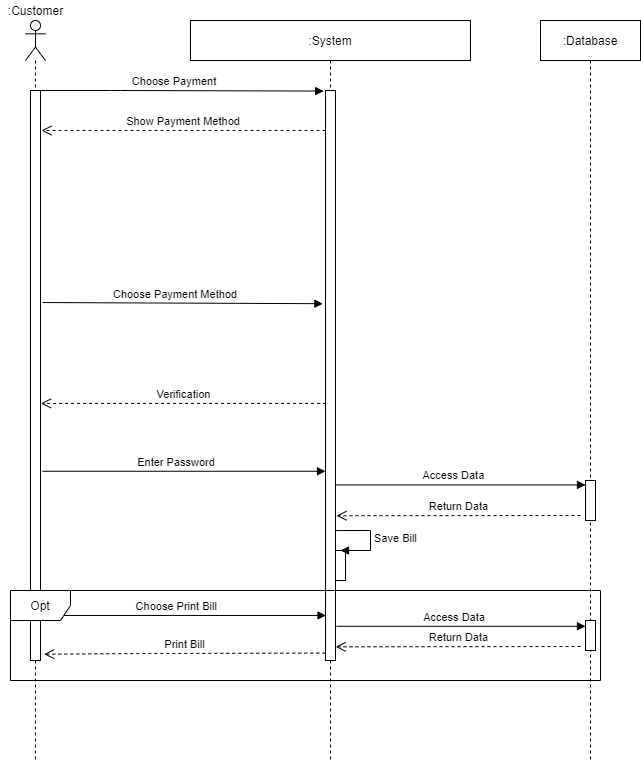

The diagram above was exported from draw.io. Its source (the exported page's mxGraphModel, read from the mxfile embedded in the PNG):
<mxGraphModel dx="1038" dy="547" grid="1" gridSize="10" guides="1" tooltips="1" connect="1" arrows="1" fold="1" page="1" pageScale="1" pageWidth="850" pageHeight="1100" math="0" shadow="0">
  <root>
    <mxCell id="0" />
    <mxCell id="1" parent="0" />
    <mxCell id="YCh9fKm1Ehj4Gpy7yQVp-8" value="" style="shape=umlLifeline;participant=umlActor;perimeter=lifelinePerimeter;whiteSpace=wrap;html=1;container=1;collapsible=0;recursiveResize=0;verticalAlign=top;spacingTop=36;outlineConnect=0;hachureGap=4;pointerEvents=0;" parent="1" vertex="1">
      <mxGeometry x="65" y="70" width="20" height="740" as="geometry" />
    </mxCell>
    <mxCell id="YCh9fKm1Ehj4Gpy7yQVp-9" value=":Customer" style="text;html=1;align=center;verticalAlign=middle;resizable=0;points=[];autosize=1;strokeColor=none;fillColor=none;" parent="1" vertex="1">
      <mxGeometry x="40" y="50" width="70" height="20" as="geometry" />
    </mxCell>
    <mxCell id="YCh9fKm1Ehj4Gpy7yQVp-11" value="Choose Payment" style="verticalAlign=bottom;endArrow=block;shadow=0;strokeWidth=1;entryX=-0.18;entryY=0.001;entryDx=0;entryDy=0;entryPerimeter=0;" parent="1" source="YCh9fKm1Ehj4Gpy7yQVp-4" target="3nuBFxr9cyL0pnOWT2aG-2" edge="1">
      <mxGeometry x="-0.0518" relative="1" as="geometry">
        <mxPoint x="295" y="170.0000000000001" as="sourcePoint" />
        <mxPoint x="273" y="140" as="targetPoint" />
        <Array as="points">
          <mxPoint x="160" y="140" />
        </Array>
        <mxPoint as="offset" />
      </mxGeometry>
    </mxCell>
    <mxCell id="YCh9fKm1Ehj4Gpy7yQVp-12" value="Show Payment Method" style="verticalAlign=bottom;endArrow=open;dashed=1;endSize=8;shadow=0;strokeWidth=1;" parent="1" source="3nuBFxr9cyL0pnOWT2aG-2" edge="1">
      <mxGeometry relative="1" as="geometry">
        <mxPoint x="81" y="180" as="targetPoint" />
        <mxPoint x="270" y="219" as="sourcePoint" />
        <Array as="points">
          <mxPoint x="110" y="180" />
        </Array>
      </mxGeometry>
    </mxCell>
    <mxCell id="YCh9fKm1Ehj4Gpy7yQVp-4" value="" style="html=1;points=[];perimeter=orthogonalPerimeter;hachureGap=4;pointerEvents=0;" parent="1" vertex="1">
      <mxGeometry x="70" y="140" width="10" height="570" as="geometry" />
    </mxCell>
    <mxCell id="YCh9fKm1Ehj4Gpy7yQVp-13" value="Choose Payment Method" style="verticalAlign=bottom;endArrow=block;shadow=0;strokeWidth=1;exitX=1.2;exitY=0.372;exitDx=0;exitDy=0;exitPerimeter=0;entryX=-0.26;entryY=0.374;entryDx=0;entryDy=0;entryPerimeter=0;" parent="1" source="YCh9fKm1Ehj4Gpy7yQVp-4" target="3nuBFxr9cyL0pnOWT2aG-2" edge="1">
      <mxGeometry x="-0.0518" relative="1" as="geometry">
        <mxPoint x="83" y="240" as="sourcePoint" />
        <mxPoint x="270" y="259" as="targetPoint" />
        <mxPoint as="offset" />
        <Array as="points" />
      </mxGeometry>
    </mxCell>
    <mxCell id="YCh9fKm1Ehj4Gpy7yQVp-16" value="Verification" style="html=1;verticalAlign=bottom;endArrow=open;dashed=1;endSize=8;sourcePerimeterSpacing=8;targetPerimeterSpacing=8;entryX=1.04;entryY=0.549;entryDx=0;entryDy=0;entryPerimeter=0;exitX=0.06;exitY=0.549;exitDx=0;exitDy=0;exitPerimeter=0;" parent="1" source="3nuBFxr9cyL0pnOWT2aG-2" target="YCh9fKm1Ehj4Gpy7yQVp-4" edge="1">
      <mxGeometry relative="1" as="geometry">
        <mxPoint x="276" y="340" as="sourcePoint" />
        <mxPoint x="190" y="340" as="targetPoint" />
        <Array as="points" />
      </mxGeometry>
    </mxCell>
    <mxCell id="YCh9fKm1Ehj4Gpy7yQVp-17" value="Enter Password" style="verticalAlign=bottom;endArrow=block;shadow=0;strokeWidth=1;exitX=1.2;exitY=0.668;exitDx=0;exitDy=0;exitPerimeter=0;" parent="1" source="YCh9fKm1Ehj4Gpy7yQVp-4" target="3nuBFxr9cyL0pnOWT2aG-2" edge="1">
      <mxGeometry x="-0.0518" relative="1" as="geometry">
        <mxPoint x="82" y="380" as="sourcePoint" />
        <mxPoint x="275" y="380" as="targetPoint" />
        <Array as="points" />
        <mxPoint as="offset" />
      </mxGeometry>
    </mxCell>
    <mxCell id="YCh9fKm1Ehj4Gpy7yQVp-18" value="Access Data" style="verticalAlign=bottom;endArrow=block;shadow=0;strokeWidth=1;exitX=0.94;exitY=0.692;exitDx=0;exitDy=0;exitPerimeter=0;" parent="1" source="3nuBFxr9cyL0pnOWT2aG-2" target="YCh9fKm1Ehj4Gpy7yQVp-19" edge="1">
      <mxGeometry x="-0.0518" relative="1" as="geometry">
        <mxPoint x="285" y="525" as="sourcePoint" />
        <mxPoint x="470" y="524" as="targetPoint" />
        <Array as="points" />
        <mxPoint as="offset" />
      </mxGeometry>
    </mxCell>
    <mxCell id="YCh9fKm1Ehj4Gpy7yQVp-20" value="Return Data" style="html=1;verticalAlign=bottom;endArrow=open;dashed=1;endSize=8;sourcePerimeterSpacing=8;targetPerimeterSpacing=8;entryX=1.1;entryY=0.746;entryDx=0;entryDy=0;entryPerimeter=0;" parent="1" target="3nuBFxr9cyL0pnOWT2aG-2" edge="1">
      <mxGeometry relative="1" as="geometry">
        <mxPoint x="620" y="565" as="sourcePoint" />
        <mxPoint x="290" y="560" as="targetPoint" />
        <Array as="points" />
      </mxGeometry>
    </mxCell>
    <mxCell id="YCh9fKm1Ehj4Gpy7yQVp-21" value="Print Bill" style="html=1;verticalAlign=bottom;endArrow=open;dashed=1;endSize=8;sourcePerimeterSpacing=8;targetPerimeterSpacing=8;entryX=1.36;entryY=0.989;entryDx=0;entryDy=0;entryPerimeter=0;exitX=-0.02;exitY=0.987;exitDx=0;exitDy=0;exitPerimeter=0;" parent="1" source="3nuBFxr9cyL0pnOWT2aG-2" target="YCh9fKm1Ehj4Gpy7yQVp-4" edge="1">
      <mxGeometry relative="1" as="geometry">
        <mxPoint x="270" y="509" as="sourcePoint" />
        <mxPoint x="79.99999999999991" y="460.88" as="targetPoint" />
        <Array as="points">
          <mxPoint x="180" y="703" />
        </Array>
      </mxGeometry>
    </mxCell>
    <mxCell id="RCVfLJWcEL4yYIizEmnY-8" value="Choose Print Bill" style="verticalAlign=bottom;endArrow=block;shadow=0;strokeWidth=1;exitX=1.124;exitY=0.921;exitDx=0;exitDy=0;exitPerimeter=0;entryX=0.052;entryY=0.921;entryDx=0;entryDy=0;entryPerimeter=0;" parent="1" source="YCh9fKm1Ehj4Gpy7yQVp-4" target="3nuBFxr9cyL0pnOWT2aG-2" edge="1">
      <mxGeometry x="-0.0518" relative="1" as="geometry">
        <mxPoint x="92" y="530.76" as="sourcePoint" />
        <mxPoint x="270" y="670" as="targetPoint" />
        <Array as="points" />
        <mxPoint as="offset" />
      </mxGeometry>
    </mxCell>
    <mxCell id="RCVfLJWcEL4yYIizEmnY-11" value="Access Data" style="verticalAlign=bottom;endArrow=block;shadow=0;strokeWidth=1;exitX=1.1;exitY=0.94;exitDx=0;exitDy=0;exitPerimeter=0;" parent="1" source="3nuBFxr9cyL0pnOWT2aG-2" target="RCVfLJWcEL4yYIizEmnY-10" edge="1">
      <mxGeometry x="-0.0518" relative="1" as="geometry">
        <mxPoint x="280.0000000000001" y="664.44" as="sourcePoint" />
        <mxPoint x="465.6" y="654" as="targetPoint" />
        <Array as="points" />
        <mxPoint as="offset" />
      </mxGeometry>
    </mxCell>
    <mxCell id="RCVfLJWcEL4yYIizEmnY-12" value="Return Data" style="html=1;verticalAlign=bottom;endArrow=open;dashed=1;endSize=8;targetPerimeterSpacing=8;entryX=1.02;entryY=0.976;entryDx=0;entryDy=0;entryPerimeter=0;startArrow=none;" parent="1" target="3nuBFxr9cyL0pnOWT2aG-2" edge="1">
      <mxGeometry relative="1" as="geometry">
        <mxPoint x="620" y="696" as="sourcePoint" />
        <mxPoint x="432" y="695" as="targetPoint" />
        <Array as="points" />
      </mxGeometry>
    </mxCell>
    <mxCell id="3nuBFxr9cyL0pnOWT2aG-1" value=":System" style="shape=umlLifeline;perimeter=lifelinePerimeter;container=1;collapsible=0;recursiveResize=0;rounded=0;shadow=0;strokeWidth=1;" parent="1" vertex="1">
      <mxGeometry x="230" y="70" width="280" height="740" as="geometry" />
    </mxCell>
    <mxCell id="3nuBFxr9cyL0pnOWT2aG-2" value="" style="points=[];perimeter=orthogonalPerimeter;rounded=0;shadow=0;strokeWidth=1;" parent="3nuBFxr9cyL0pnOWT2aG-1" vertex="1">
      <mxGeometry x="135" y="70" width="10" height="570" as="geometry" />
    </mxCell>
    <mxCell id="RCVfLJWcEL4yYIizEmnY-5" value="" style="html=1;points=[];perimeter=orthogonalPerimeter;" parent="3nuBFxr9cyL0pnOWT2aG-1" vertex="1">
      <mxGeometry x="145" y="530" width="10" height="30" as="geometry" />
    </mxCell>
    <mxCell id="RCVfLJWcEL4yYIizEmnY-6" value="Save Bill" style="edgeStyle=orthogonalEdgeStyle;html=1;align=left;spacingLeft=2;endArrow=block;rounded=0;exitX=1.06;exitY=0.772;exitDx=0;exitDy=0;exitPerimeter=0;" parent="3nuBFxr9cyL0pnOWT2aG-1" source="3nuBFxr9cyL0pnOWT2aG-2" edge="1">
      <mxGeometry relative="1" as="geometry">
        <mxPoint x="150" y="510" as="sourcePoint" />
        <Array as="points">
          <mxPoint x="180" y="510" />
          <mxPoint x="180" y="530" />
        </Array>
        <mxPoint x="150" y="530" as="targetPoint" />
      </mxGeometry>
    </mxCell>
    <mxCell id="3nuBFxr9cyL0pnOWT2aG-5" value=":Database" style="shape=umlLifeline;perimeter=lifelinePerimeter;container=1;collapsible=0;recursiveResize=0;rounded=0;shadow=0;strokeWidth=1;" parent="1" vertex="1">
      <mxGeometry x="580" y="70" width="100" height="740" as="geometry" />
    </mxCell>
    <mxCell id="YCh9fKm1Ehj4Gpy7yQVp-19" value="" style="html=1;points=[];perimeter=orthogonalPerimeter;hachureGap=4;pointerEvents=0;" parent="3nuBFxr9cyL0pnOWT2aG-5" vertex="1">
      <mxGeometry x="45" y="460" width="10" height="40" as="geometry" />
    </mxCell>
    <mxCell id="RCVfLJWcEL4yYIizEmnY-10" value="" style="html=1;points=[];perimeter=orthogonalPerimeter;hachureGap=4;pointerEvents=0;" parent="3nuBFxr9cyL0pnOWT2aG-5" vertex="1">
      <mxGeometry x="45" y="600" width="10" height="30" as="geometry" />
    </mxCell>
    <mxCell id="RCVfLJWcEL4yYIizEmnY-7" value="Opt" style="shape=umlFrame;whiteSpace=wrap;html=1;" parent="3nuBFxr9cyL0pnOWT2aG-5" vertex="1">
      <mxGeometry x="-530" y="570" width="590" height="90" as="geometry" />
    </mxCell>
  </root>
</mxGraphModel>